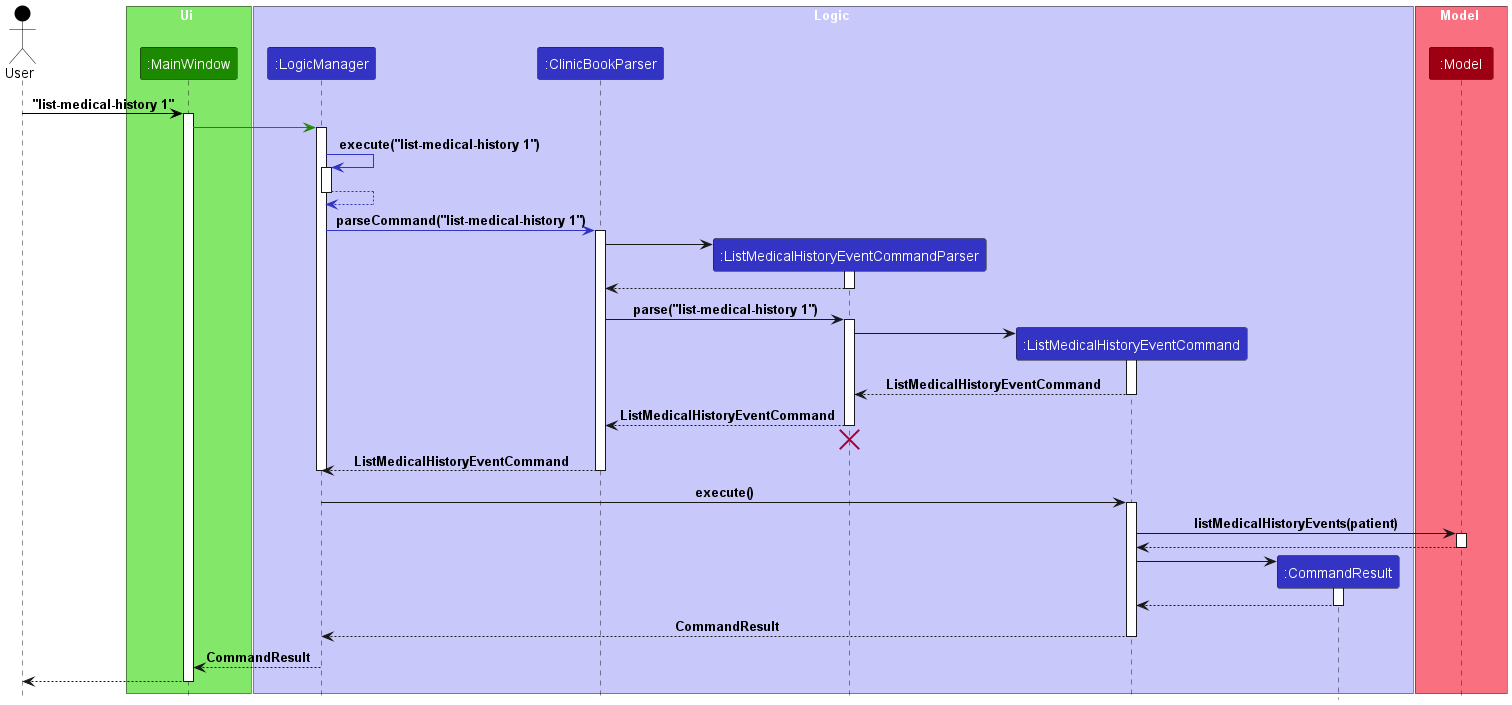

The diagram above was rendered by PlantUML. Its source (embedded in the PNG):
@startuml
!include style.puml

Actor User as user USER_COLOR

box Ui UI_COLOR_T1
Participant ":MainWindow" as mainWindow UI_COLOR
end box

box Logic LOGIC_COLOR_T1
Participant ":LogicManager" as LogicManager LOGIC_COLOR
Participant ":ClinicBookParser" as ClinicBookParser LOGIC_COLOR
Participant ":ListMedicalHistoryEventCommandParser" as ListMedicalHistoryEventCommandParser LOGIC_COLOR
Participant ":ListMedicalHistoryEventCommand" as ListMedicalHistoryEventCommand LOGIC_COLOR
Participant ":CommandResult" as CommandResult LOGIC_COLOR
end box

box Model MODEL_COLOR_T1
Participant ":Model" as model MODEL_COLOR
end box

box Model MODEL_COLOR_T1
user -[USER_COLOR]> mainWindow : "list-medical-history 1"
activate mainWindow

mainWindow -[UI_COLOR]> LogicManager
activate LogicManager

LogicManager -[LOGIC_COLOR]> LogicManager : execute("list-medical-history 1")
activate LogicManager

LogicManager -[LOGIC_COLOR]-> LogicManager
deactivate LogicManager

LogicManager -[LOGIC_COLOR]> ClinicBookParser : parseCommand("list-medical-history 1")
activate ClinicBookParser

create ListMedicalHistoryEventCommandParser
ClinicBookParser -> ListMedicalHistoryEventCommandParser
activate ListMedicalHistoryEventCommandParser

ListMedicalHistoryEventCommandParser --> ClinicBookParser
deactivate ListMedicalHistoryEventCommandParser

ClinicBookParser -> ListMedicalHistoryEventCommandParser : parse("list-medical-history 1")
activate ListMedicalHistoryEventCommandParser

create ListMedicalHistoryEventCommand
ListMedicalHistoryEventCommandParser -> ListMedicalHistoryEventCommand
activate ListMedicalHistoryEventCommand

ListMedicalHistoryEventCommand --> ListMedicalHistoryEventCommandParser : ListMedicalHistoryEventCommand
deactivate ListMedicalHistoryEventCommand

ListMedicalHistoryEventCommandParser --> ClinicBookParser : ListMedicalHistoryEventCommand
deactivate ListMedicalHistoryEventCommandParser
'Hidden arrow to position the destroy marker below the end of the activation bar.
ListMedicalHistoryEventCommandParser -[hidden]-> ClinicBookParser
destroy ListMedicalHistoryEventCommandParser

ClinicBookParser --> LogicManager : ListMedicalHistoryEventCommand
deactivate ClinicBookParser
deactivate LogicManager

LogicManager -> ListMedicalHistoryEventCommand : execute()
activate ListMedicalHistoryEventCommand

ListMedicalHistoryEventCommand -> model : listMedicalHistoryEvents(patient)
activate model

model --> ListMedicalHistoryEventCommand :
deactivate model

create CommandResult
ListMedicalHistoryEventCommand -> CommandResult
activate CommandResult

CommandResult --> ListMedicalHistoryEventCommand
deactivate CommandResult

ListMedicalHistoryEventCommand --> LogicManager : CommandResult
deactivate ListMedicalHistoryEventCommand

LogicManager --> mainWindow : CommandResult
deactivate LogicManager

user <--mainWindow
deactivate mainWindow
@enduml